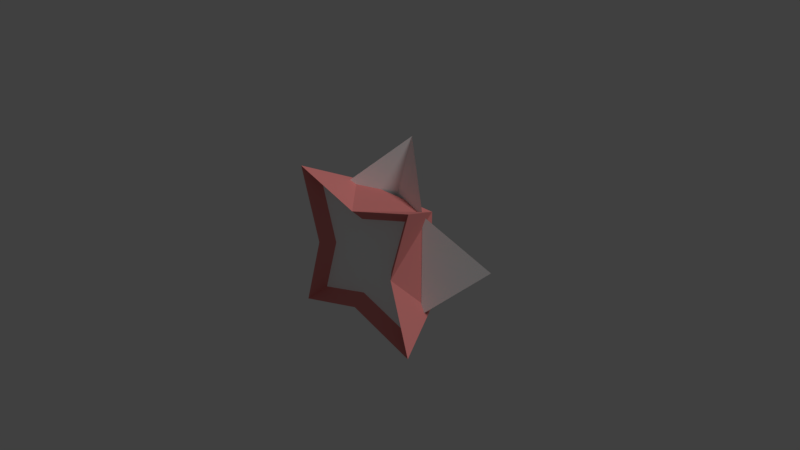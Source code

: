 # Source: missileShooter.blend  (saved by Blender 2.79.0; exported with 4.5.12 LTS)
import bpy
from mathutils import Matrix  # noqa: F401  (used for matrix-valued properties, if any)

bpy.ops.wm.read_factory_settings(use_empty=True)
scene = bpy.context.scene
scene.name = 'Scene'

# ---- collections
col_collection_1 = bpy.data.collections.new('Collection 1'); scene.collection.children.link(col_collection_1)

# ---- materials (node trees are filled in below, after node groups)
mat_mat2 = bpy.data.materials.new('Mat2')
mat_mat2.alpha_threshold = 0.0
mat_mat2.use_transparent_shadow = False
mat_mat2.diffuse_color = (1.0, 1.0, 1.0, 1.0)
mat_mat2.roughness = 0.5
mat_mat2.specular_intensity = 1.0
mat_mat1 = bpy.data.materials.new('Mat1')
mat_mat1.alpha_threshold = 0.0
mat_mat1.use_transparent_shadow = False
mat_mat1.diffuse_color = (0.8, 0.2561, 0.2444, 1.0)
mat_mat1.roughness = 0.5
mat_mat1.specular_intensity = 1.0
mat_middle = bpy.data.materials.new('Middle')
mat_middle.alpha_threshold = 0.0
mat_middle.use_transparent_shadow = False
mat_middle.diffuse_color = (1.0, 1.0, 1.0, 1.0)
mat_middle.roughness = 0.5
mat_middle.specular_intensity = 0.0

# ---- material node trees

# ---- world
world_world = bpy.data.worlds.new('World'); scene.world = world_world
world_world.color = (0.05088, 0.05088, 0.05088)
world_world.use_sun_shadow = False
world_world.sun_shadow_jitter_overblur = 0.0
world_world.cycles.sampling_method = 'MANUAL'

# ---- cameras
cam_camera = bpy.data.cameras.new('Camera')
cam_camera.clip_end = 100.0
cam_camera.lens = 35.0
cam_camera.sensor_width = 32.0
cam_camera.sensor_height = 18.0
cam_camera.ortho_scale = 7.314
cam_camera.dof.focus_distance = 0.0
cam_camera.dof.aperture_fstop = 128.0

# ---- lights
light_lamp = bpy.data.lights.new('Lamp', 'SUN')
light_lamp.transmission_factor = 0.0
light_lamp.cutoff_distance = 30.0
light_lamp.angle = 0.1993
light_lamp.energy = 1.0
light_lamp.shadow_buffer_clip_start = 1.001
light_lamp.shadow_soft_size = 0.1
light_lamp.shadow_cascade_max_distance = 1000.0

# ---- meshes
me_cube_002 = bpy.data.meshes.new('Cube.002')
me_cube_002.from_pydata([(-1.414, -0.4996, 0.0), (0.0, -0.4996, 1.414), (0.0, -0.4996, -1.414), (1.414, -0.4996, 0.0), (-0.7071, -1.0, 0.7071), (0.7071, -1.0, -0.7071), (-0.7071, -1.0, -0.7071), (0.7071, -1.0, 0.7071), (0.0, -1.0, 0.0)], [], [(8, 7, 1, 4), (6, 8, 4, 0), (2, 5, 8, 6), (5, 3, 7, 8)])
me_cube_002.materials.append(mat_mat2)
me_cube_002.use_remesh_preserve_volume = False
me_cube_002.use_remesh_preserve_attributes = False
me_cube_002.use_mirror_vertex_groups = False
me_cube_002.update()
me_cube_001 = bpy.data.meshes.new('Cube.001')
me_cube_001.from_pydata([(-0.7723, -0.3983, -0.7723), (-0.7723, -0.3983, 0.7723), (-0.7048, 1.584, -0.7048), (-0.7048, 1.584, 0.7048), (0.7723, -0.3983, -0.7723), (0.7723, -0.3983, 0.7723), (0.7048, 1.584, -0.7048), (0.7048, 1.584, 0.7048), (-1.0, -1.0, -1.0), (-1.0, -1.0, 1.0), (1.0, -1.0, 1.0), (1.0, -1.0, -1.0), (-0.6918, -1.0, 0.0), (0.6918, -1.0, 0.0), (0.0, -1.0, -0.6918), (0.0, -1.0, 0.6918), (-0.5343, -0.3983, 0.0), (0.5343, -0.3983, 0.0), (0.0, -0.3983, -0.5343), (0.0, -0.3983, 0.5343), (0.0, -0.3983, 0.0)], [], [(7, 3, 15), (7, 10, 13), (6, 11, 14), (3, 9, 15), (2, 8, 12), (3, 2, 12), (12, 8, 0, 16), (11, 6, 13), (3, 12, 9), (7, 15, 10), (8, 2, 14), (7, 13, 6), (6, 14, 2), (19, 20, 17, 5), (12, 16, 1, 9), (13, 17, 4, 11), (14, 11, 4, 18), (15, 19, 5, 10), (14, 18, 0, 8), (15, 9, 1, 19), (13, 10, 5, 17), (16, 20, 19, 1), (16, 0, 18, 20), (18, 4, 17, 20)])
me_cube_001.polygons.foreach_set('material_index', [0, 0, 0, 0, 0, 0, 0, 0, 0, 0, 0, 0, 0, 1, 0, 0, 0, 0, 0, 0, 0, 1, 1, 1])
_uv = me_cube_001.uv_layers.new(name='UVMap')
_uv.uv.foreach_set('vector', [0.0, 0.0, 0.0, 0.0, 0.0, 0.0, 0.0, 0.0, 0.0, 0.0, 0.0, 0.0, 0.0, 0.0, 0.0, 0.0, 0.0, 0.0, 0.0, 0.0, 0.0, 0.0, 0.0, 0.0, 0.0, 0.0, 0.0, 0.0, 0.0, 0.0, 0.0, 0.0, 0.0, 0.0, 0.0, 0.0, 0.0, 0.0, 0.0, 0.0, 0.0, 0.0, 0.0, 0.0, 0.0, 0.0, 0.0, 0.0, 0.0, 0.0, 0.0, 0.0, 0.0, 0.0, 0.0, 0.0, 0.0, 0.0, 0.0, 0.0, 0.0, 0.0, 0.0, 0.0, 0.0, 0.0, 0.0, 0.0, 0.0, 0.0, 0.0, 0.0, 0.0, 0.0, 0.0, 0.0, 0.0, 0.0, 0.0, 0.0, 0.5, 0.8459, 0.5, 0.5, 0.8459, 0.5, 0.9999, 0.9999, 0.0, 0.0, 0.0, 0.0, 0.0, 0.0, 0.0, 0.0, 0.0, 0.0, 0.0, 0.0, 0.0, 0.0, 0.0, 0.0, 0.0, 0.0, 0.0, 0.0, 0.0, 0.0, 0.0, 0.0, 0.0, 0.0, 0.0, 0.0, 0.0, 0.0, 0.0, 0.0, 0.0, 0.0, 0.0, 0.0, 0.0, 0.0, 0.0, 0.0, 0.0, 0.0, 0.0, 0.0, 0.0, 0.0, 0.0, 0.0, 0.0, 0.0, 0.0, 0.0, 0.0, 0.0, 0.0, 0.0, 0.1541, 0.5, 0.5, 0.5, 0.5, 0.8459, 9.998e-05, 0.9999, 0.1541, 0.5, 9.998e-05, 9.998e-05, 0.5, 0.1541, 0.5, 0.5, 0.5, 0.1541, 0.9999, 9.998e-05, 0.8459, 0.5, 0.5, 0.5])
me_cube_001.materials.append(mat_mat1)
me_cube_001.materials.append(mat_middle)
me_cube_001.use_remesh_preserve_volume = False
me_cube_001.use_remesh_preserve_attributes = False
me_cube_001.use_mirror_vertex_groups = False
me_cube_001.update()

# ---- objects
ob_cube_001 = bpy.data.objects.new('Cube.001', me_cube_002)
ob_cube = bpy.data.objects.new('Cube', me_cube_001)
ob_lamp = bpy.data.objects.new('Lamp', light_lamp)
ob_camera = bpy.data.objects.new('Camera', cam_camera)

# ---- transforms, parenting, visibility, modifiers, constraints
ob_cube_001.location = (0.0, 1.253, 0.0)
ob_cube_001.lineart.crease_threshold = 0.0
ob_cube.location = (0.0, 0.0, 0.0)
ob_cube.scale = (1.0, 0.2661, 1.0)
ob_cube.lineart.crease_threshold = 0.0
ob_lamp.location = (4.076, 1.005, 5.904)
ob_lamp.rotation_euler = (0.6503, 0.05522, 1.866)
ob_lamp.lock_rotations_4d = False
ob_lamp.empty_display_type = 'ARROWS'
ob_lamp.color = (0.0, 0.0, 0.0, 0.0)
ob_lamp.lineart.crease_threshold = 0.0
ob_camera.location = (7.481, -6.508, 5.344)
ob_camera.rotation_euler = (1.109, 0.0, 0.8149)
ob_camera.lock_rotations_4d = False
ob_camera.empty_display_type = 'ARROWS'
ob_camera.color = (0.0, 0.0, 0.0, 0.0)
ob_camera.display_type = 'WIRE'
ob_camera.lineart.crease_threshold = 0.0

# ---- collection membership
col_collection_1.objects.link(ob_cube_001)
col_collection_1.objects.link(ob_cube)
col_collection_1.objects.link(ob_lamp)
col_collection_1.objects.link(ob_camera)

# ---- scene / render settings (as saved in the file)
scene.camera = ob_camera
scene.frame_start = 1; scene.frame_end = 250; scene.frame_set(1)
scene.render.engine = 'BLENDER_EEVEE_NEXT'
scene.render.resolution_percentage = 50
scene.render.dither_intensity = 0.0
scene.cycles.use_denoising = False
scene.cycles.samples = 128
scene.cycles.sampling_pattern = 'TABULATED_SOBOL'
scene.cycles.use_adaptive_sampling = False
scene.cycles.use_light_tree = False
scene.cycles.blur_glossy = 0.0
scene.cycles.sample_clamp_indirect = 0.0
scene.view_settings.view_transform = 'Standard'
bpy.context.view_layer.update()
